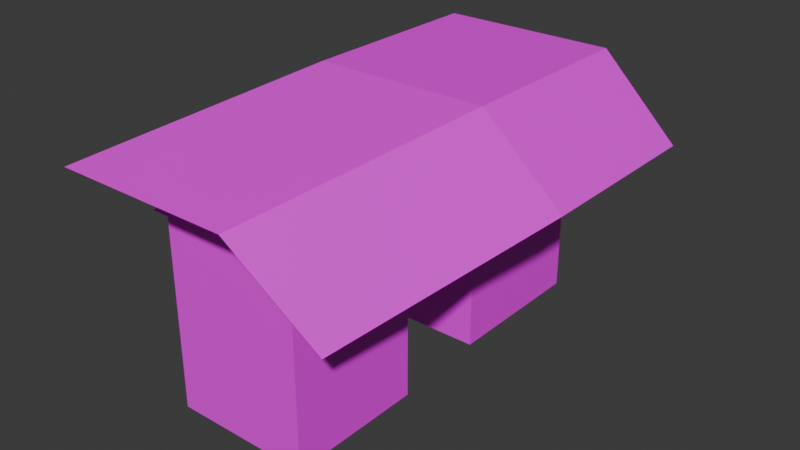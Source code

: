 # Source: shop.blend  (saved by Blender 4.0.36; exported with 4.5.12 LTS)
import bpy
from mathutils import Matrix  # noqa: F401  (used for matrix-valued properties, if any)

bpy.ops.wm.read_factory_settings(use_empty=True)
scene = bpy.context.scene
scene.name = 'Scene'

# ---- collections
col_collection = bpy.data.collections.new('Collection'); scene.collection.children.link(col_collection)

# ---- images (referenced by path relative to the original .blend; pixels are not part of the script)
import os
ASSET_DIR = os.environ.get("B2B_ASSET_DIR", "")  # directory of the original .blend (textures are referenced by path, not embedded)
HERE = os.path.dirname(os.path.abspath(__file__))  # packed textures are extracted next to this script under _unpacked/

def load_image(name, relpath, width, height, colorspace="sRGB"):
    """Load a texture the original file referenced (path relative to the .blend, or extracted next to this script)."""
    p = next((c for c in (os.path.join(HERE, relpath), os.path.join(ASSET_DIR, relpath)) if relpath and os.path.exists(c)), "")
    if p:
        img = bpy.data.images.load(p, check_existing=True)
        img.name = name
    else:  # same state as the original file: an image datablock whose file is absent (Cycles renders it pink)
        img = bpy.data.images.new(name, width, height)
        img.source = "FILE"
        img.filepath = "//" + (relpath or name)
    img.colorspace_settings.name = colorspace
    return img
img_shop = load_image('shop', 'shop.png', 1024, 1024, 'sRGB')

# ---- materials (node trees are filled in below, after node groups)
mat_material_001 = bpy.data.materials.new('Material.001')
mat_material_001.use_transparent_shadow = False

# ---- material node trees
mat_material_001.use_nodes = True; mat_material_001.node_tree.nodes.clear()
_N = mat_material_001.node_tree.nodes; _L = mat_material_001.node_tree.links
n0 = _N.new('ShaderNodeBsdfPrincipled'); n0.name = 'Principled BSDF'; n0.location = (10, 300)
n0.inputs[3].default_value = 1.45
n1 = _N.new('ShaderNodeOutputMaterial'); n1.name = 'Material Output'; n1.location = (300, 300)
n2 = _N.new('ShaderNodeTexImage'); n2.name = 'Image Texture'; n2.location = (-368, 204)
n2.image = img_shop
_L.new(n0.outputs[0], n1.inputs[0])
_L.new(n2.outputs[0], n0.inputs[0])
n1.is_active_output = True

# ---- world
world_world = bpy.data.worlds.new('World'); scene.world = world_world
world_world.use_nodes = True; world_world.node_tree.nodes.clear()
_N = world_world.node_tree.nodes; _L = world_world.node_tree.links
n0 = _N.new('ShaderNodeOutputWorld'); n0.name = 'World Output'; n0.location = (300, 300)
n1 = _N.new('ShaderNodeBackground'); n1.name = 'Background'; n1.location = (10, 300)
n1.inputs[0].default_value = (0.05088, 0.05088, 0.05088, 1.0)
_L.new(n1.outputs[0], n0.inputs[0])
n0.is_active_output = True
world_world.color = (0.05088, 0.05088, 0.05088)
world_world.use_sun_shadow = False
world_world.sun_shadow_jitter_overblur = 0.0

# ---- meshes
me_cube_002 = bpy.data.meshes.new('Cube.002')
me_cube_002.from_pydata([(-1.0, -1.0, -1.0), (-1.0, -1.0, 1.0), (-1.0, 1.0, -1.0), (-1.0, 1.0, 1.0), (1.0, -1.0, -1.0), (1.0, -1.0, 1.0), (1.0, 1.0, -1.0), (1.0, 1.0, 1.0), (-1.0, -1.0, 1.911), (-1.0, 1.0, 1.911), (1.0, 1.0, 1.911), (1.0, -1.0, 1.911), (-1.0, 4.551, 1.0), (1.0, 4.551, 1.0), (-1.0, 4.551, 1.911), (1.0, 4.551, 1.911), (-1.0, 2.352, 1.0), (1.0, 2.352, 1.0), (-1.0, 2.352, 1.911), (1.0, 2.352, 1.911), (-1.0, 4.551, -0.909), (1.0, 4.551, -0.909), (-1.0, 2.352, -0.909), (1.0, 2.352, -0.909), (-0.2279, 3.702, 2.665), (0.2279, 3.702, 2.665), (-0.2279, 3.201, 2.665), (0.2279, 3.201, 2.665), (-1.308, 4.89, 2.774), (1.308, 4.89, 2.774), (-1.308, 2.014, 2.774), (1.308, 2.014, 2.774), (1.16, 4.175, 1.313), (1.16, 3.674, 1.313), (2.24, 5.362, 1.422), (2.24, 2.486, 1.422), (-0.3385, -0.5232, 2.243), (-0.7943, -0.5232, 2.243), (0.7415, -1.71, 2.352), (-1.874, -1.71, 2.352), (0.5939, -0.05068, 0.891), (1.674, -1.238, 1.0), (0.8056, -1.048, 1.763), (-1.194, -1.048, 1.763), (0.03349, -0.1988, 2.517), (-0.4223, -0.1988, 2.517), (0.7741, 1.134, 1.025), (-0.1583, 0.6618, 2.377), (1.854, -0.05305, 1.134), (-0.6141, 0.6618, 2.377), (0.9217, -0.5255, 2.487), (-1.694, -0.5255, 2.487), (0.02785, 1.886, 2.516), (-0.4279, 1.886, 2.516), (-1.508, 0.6985, 2.625), (0.9603, 2.358, 1.164), (2.04, 1.171, 1.273), (1.108, 0.6985, 2.625), (-1.0, 3.173, 1.0), (-1.0, 3.173, 1.911), (1.0, 3.173, 1.0), (1.0, 3.173, 1.911), (-1.0, 3.173, -0.909), (1.0, 3.173, -0.909), (-0.2279, 3.388, 2.665), (0.2279, 3.388, 2.665), (-1.308, 3.087, 2.774), (1.308, 3.087, 2.774), (1.16, 3.861, 1.313), (2.24, 3.56, 1.422), (-1.0, 3.858, 1.0), (-1.0, 3.858, 1.911), (-1.0, 3.858, -0.909), (-0.2279, 3.544, 2.665), (-1.308, 3.983, 2.774), (1.0, 3.858, 1.0), (1.0, 3.858, 1.911), (1.0, 3.858, -0.909), (0.2279, 3.544, 2.665), (1.308, 3.983, 2.774), (1.16, 4.017, 1.313), (2.24, 4.455, 1.422), (0.6648, 0.4153, 0.9437), (1.745, -0.772, 1.053), (0.8123, -1.244, 2.405), (-0.2676, -0.05712, 2.296), (-0.7234, -0.05712, 2.296), (-1.803, -1.244, 2.405), (-1.0, -1.0, -0.5271), (-1.0, 1.0, -0.5271), (1.0, 1.0, -0.5271), (1.0, -1.0, -0.5271), (-1.0, -1.0, 0.1728), (-1.0, 1.0, 0.1728), (1.0, 1.0, 0.1728), (1.0, -1.0, 0.1728), (1.0, 4.551, 0.3637), (-1.0, 4.551, 0.3637), (1.0, 2.352, 0.3637), (-1.0, 2.352, 0.3637), (-1.0, 3.173, 0.3637), (1.0, 3.173, 0.3637), (1.0, 3.858, 0.3637), (-1.0, 3.858, 0.3637), (1.0, 4.551, -0.3503), (1.0, 2.352, -0.3503), (-1.0, 3.173, -0.3503), (1.0, 3.173, -0.3503), (1.0, 3.858, -0.3503), (-1.0, 3.858, -0.3503), (-1.0, 4.551, -0.3503), (-1.0, 2.352, -0.3503)], [], [(92, 1, 3, 93), (93, 3, 7, 94), (94, 7, 5, 95), (95, 5, 1, 92), (2, 6, 4, 0), (110, 104, 21, 20), (10, 9, 8, 11), (5, 7, 10, 11), (3, 1, 8, 9), (1, 5, 11, 8), (13, 12, 14, 15), (70, 71, 14, 12), (76, 75, 13, 15), (76, 15, 25, 78), (9, 10, 19, 18), (10, 7, 17, 19), (3, 9, 18, 16), (7, 3, 16, 17), (77, 72, 20, 21), (107, 105, 23, 63), (109, 110, 20, 72), (105, 111, 22, 23), (82, 83, 41, 40), (15, 14, 24, 25), (18, 19, 42, 43), (59, 18, 26, 64), (74, 79, 29, 28), (64, 26, 30, 66), (85, 82, 40, 36), (25, 24, 28, 29), (80, 32, 34, 81), (67, 31, 35, 69), (25, 29, 34, 32), (78, 25, 32, 80), (37, 36, 38, 39), (38, 36, 40, 41), (86, 85, 36, 37), (83, 84, 38, 41), (87, 86, 37, 39), (84, 87, 39, 38), (43, 42, 44, 45), (26, 18, 43, 45), (19, 27, 44, 42), (27, 26, 45, 44), (57, 54, 51, 50), (54, 53, 49, 51), (56, 57, 50, 48), (53, 52, 47, 49), (52, 55, 46, 47), (55, 56, 48, 46), (33, 35, 56, 55), (27, 33, 55, 52), (26, 27, 52, 53), (35, 31, 57, 56), (30, 26, 53, 54), (31, 30, 54, 57), (27, 65, 68, 33), (79, 67, 69, 81), (33, 68, 69, 35), (73, 64, 66, 74), (30, 31, 67, 66), (71, 59, 64, 73), (111, 106, 62, 22), (108, 107, 63, 77), (23, 22, 62, 63), (19, 61, 65, 27), (19, 17, 60, 61), (16, 18, 59, 58), (104, 108, 77, 21), (14, 71, 73, 24), (24, 73, 74, 28), (29, 79, 81, 34), (65, 78, 80, 68), (68, 80, 81, 69), (66, 67, 79, 74), (106, 109, 72, 62), (63, 62, 72, 77), (61, 76, 78, 65), (61, 60, 75, 76), (58, 59, 71, 70), (50, 51, 87, 84), (51, 49, 86, 87), (48, 50, 84, 83), (49, 47, 85, 86), (47, 46, 82, 85), (46, 48, 83, 82), (4, 91, 88, 0), (6, 90, 91, 4), (2, 89, 90, 6), (0, 88, 89, 2), (91, 95, 92, 88), (90, 94, 95, 91), (89, 93, 94, 90), (88, 92, 93, 89), (58, 70, 103, 100), (13, 75, 102, 96), (75, 60, 101, 102), (16, 58, 100, 99), (17, 16, 99, 98), (70, 12, 97, 103), (60, 17, 98, 101), (12, 13, 96, 97), (100, 103, 109, 106), (96, 102, 108, 104), (102, 101, 107, 108), (99, 100, 106, 111), (98, 99, 111, 105), (103, 97, 110, 109), (101, 98, 105, 107), (97, 96, 104, 110)])
_uv = me_cube_002.uv_layers.new(name='UVMap')
_uv.uv.foreach_set('vector', [0.8447, 0.5385, 0.7853, 0.5385, 0.7853, 0.3948, 0.8447, 0.3948, 0.8105, 0.3487, 0.7511, 0.3487, 0.7511, 0.205, 0.8105, 0.205, 0.000904, 0.6521, 0.06034, 0.6521, 0.06034, 0.7958, 0.000904, 0.7958, 0.7395, 0.5674, 0.7989, 0.5674, 0.7989, 0.7111, 0.7395, 0.7111, 0.7221, 0.1446, 0.5784, 0.1446, 0.5784, 0.000904, 0.7221, 0.000904, 0.3561, 0.8741, 0.3561, 0.7304, 0.3962, 0.7304, 0.3962, 0.8741, 0.6704, 0.5674, 0.6704, 0.7111, 0.5267, 0.7111, 0.5267, 0.5674, 0.724, 0.1446, 0.724, 0.000904, 0.7894, 0.000904, 0.7894, 0.1446, 0.7377, 0.5674, 0.7377, 0.7111, 0.6722, 0.7111, 0.6722, 0.5674, 0.1025, 0.7921, 0.1025, 0.6484, 0.168, 0.6484, 0.168, 0.7921, 0.7835, 0.3948, 0.7835, 0.5385, 0.7181, 0.5385, 0.7181, 0.3948, 0.9158, 0.3792, 0.9158, 0.3138, 0.9657, 0.3138, 0.9657, 0.3792, 0.933, 0.912, 0.933, 0.8466, 0.9829, 0.8466, 0.9829, 0.912, 0.917, 0.4256, 0.9562, 0.3948, 0.9562, 0.4934, 0.9472, 0.5005, 0.3141, 0.7286, 0.3141, 0.5849, 0.4113, 0.5849, 0.4113, 0.7286, 0.6673, 0.9556, 0.6019, 0.9556, 0.6019, 0.8584, 0.6673, 0.8584, 0.7346, 0.9556, 0.6691, 0.9556, 0.6691, 0.8584, 0.7346, 0.8584, 0.5231, 0.5791, 0.5231, 0.7228, 0.4259, 0.7228, 0.4259, 0.5791, 0.7916, 0.8566, 0.7916, 0.7129, 0.8414, 0.7129, 0.8414, 0.8566, 0.1361, 0.9347, 0.1361, 0.9937, 0.09596, 0.9937, 0.09596, 0.9347, 0.958, 0.4446, 0.958, 0.3948, 0.9981, 0.3948, 0.9981, 0.4446, 0.3543, 0.7304, 0.3543, 0.8741, 0.3141, 0.8741, 0.3141, 0.7304, 0.2741, 0.8841, 0.2741, 0.7685, 0.3009, 0.7475, 0.3009, 0.8631, 0.2096, 0.7457, 0.2096, 0.602, 0.2912, 0.6575, 0.2912, 0.6902, 0.1559, 0.009099, 0.2993, 0.000904, 0.2993, 0.2458, 0.1559, 0.254, 0.9622, 0.2755, 0.9158, 0.312, 0.9158, 0.2133, 0.9264, 0.205, 0.3862, 0.299, 0.3862, 0.2834, 0.3916, 0.2834, 0.3916, 0.299, 0.9493, 0.5674, 0.9584, 0.5773, 0.9584, 0.6929, 0.9063, 0.636, 0.879, 0.8357, 0.879, 0.7129, 0.9119, 0.722, 0.9119, 0.8448, 0.000904, 0.4243, 0.000904, 0.3916, 0.08657, 0.314, 0.08657, 0.5019, 0.9233, 0.1249, 0.9156, 0.1165, 0.9156, 0.000904, 0.9596, 0.049, 0.4837, 0.1205, 0.4826, 0.1208, 0.4826, 0.1189, 0.4837, 0.1186, 0.4259, 0.3948, 0.5249, 0.4545, 0.5249, 0.5773, 0.4259, 0.5176, 0.1007, 0.4336, 0.08981, 0.4304, 0.08981, 0.3076, 0.1007, 0.3108, 0.4259, 0.3154, 0.4259, 0.2826, 0.5116, 0.205, 0.5116, 0.393, 0.1158, 0.9204, 0.000904, 0.9329, 0.000904, 0.8101, 0.1158, 0.7976, 0.1882, 0.4875, 0.1559, 0.4924, 0.1559, 0.4583, 0.1882, 0.4534, 0.4867, 0.1186, 0.4867, 0.1205, 0.4862, 0.1206, 0.4862, 0.1187, 0.3142, 0.5255, 0.3142, 0.4099, 0.3338, 0.4378, 0.3338, 0.5534, 0.3659, 0.3206, 0.3659, 0.305, 0.3687, 0.3046, 0.3687, 0.3202, 0.6677, 0.3487, 0.6677, 0.205, 0.7493, 0.2605, 0.7493, 0.2933, 0.07393, 0.3122, 0.000904, 0.2458, 0.000904, 0.000904, 0.07393, 0.06725, 0.154, 0.2458, 0.07574, 0.3058, 0.07574, 0.06092, 0.154, 0.000904, 0.3338, 0.2477, 0.3011, 0.2458, 0.3011, 0.000904, 0.3338, 0.002772, 0.379, 0.3004, 0.379, 0.316, 0.3716, 0.3171, 0.3716, 0.3015, 0.154, 0.3809, 0.154, 0.4964, 0.1025, 0.4232, 0.1025, 0.3076, 0.4829, 0.1157, 0.4829, 0.1176, 0.4816, 0.1179, 0.4816, 0.1161, 0.7395, 0.8633, 0.7719, 0.8584, 0.7719, 0.948, 0.7395, 0.9528, 0.000904, 0.6265, 0.000904, 0.5037, 0.08722, 0.5275, 0.08722, 0.6503, 0.5267, 0.5656, 0.5267, 0.45, 0.5972, 0.3948, 0.5972, 0.5104, 0.4113, 0.4082, 0.4113, 0.5237, 0.3356, 0.5831, 0.3356, 0.4675, 0.3024, 0.4774, 0.3024, 0.6002, 0.2096, 0.5747, 0.2096, 0.4519, 0.5677, 0.8633, 0.6001, 0.8584, 0.6001, 0.9546, 0.5677, 0.9595, 0.1953, 0.4983, 0.1953, 0.6211, 0.1025, 0.6466, 0.1025, 0.5238, 0.265, 0.3345, 0.265, 0.4501, 0.2096, 0.3714, 0.2096, 0.2558, 0.3356, 0.2032, 0.3356, 0.01528, 0.4307, 0.000904, 0.4307, 0.1888, 0.306, 0.7285, 0.293, 0.7248, 0.293, 0.602, 0.306, 0.6057, 0.9138, 0.1237, 0.852, 0.1415, 0.852, 0.01869, 0.9138, 0.000904, 0.1517, 0.8038, 0.1608, 0.7939, 0.2038, 0.8625, 0.1517, 0.9194, 0.4588, 0.9481, 0.4476, 0.9481, 0.4259, 0.8701, 0.4903, 0.8701, 0.3797, 0.299, 0.3797, 0.2834, 0.3861, 0.2834, 0.3861, 0.299, 0.4143, 0.9535, 0.3651, 0.9535, 0.3806, 0.8759, 0.3918, 0.8759, 0.2704, 0.9491, 0.2704, 0.8901, 0.3106, 0.8901, 0.3106, 0.9491, 0.4735, 0.9991, 0.4735, 0.9499, 0.5136, 0.9499, 0.5136, 0.9991, 0.7912, 0.1446, 0.7912, 0.000904, 0.8502, 0.000904, 0.8502, 0.1446, 0.9215, 0.9541, 0.879, 0.9132, 0.9215, 0.8466, 0.9312, 0.8559, 0.9156, 0.1921, 0.9156, 0.1267, 0.9746, 0.1267, 0.9746, 0.1921, 0.2686, 0.8901, 0.2686, 0.9556, 0.2096, 0.9556, 0.2096, 0.8901, 0.8613, 0.9382, 0.8613, 0.9881, 0.8212, 0.9881, 0.8212, 0.9382, 0.5267, 0.8584, 0.5659, 0.8892, 0.5357, 0.9641, 0.5267, 0.9571, 0.9137, 0.7213, 0.9213, 0.7129, 0.9576, 0.7888, 0.9137, 0.8369, 0.477, 0.1258, 0.476, 0.1261, 0.476, 0.1242, 0.477, 0.1239, 0.4239, 0.5341, 0.4131, 0.531, 0.4131, 0.4082, 0.4239, 0.4113, 0.7953, 0.8584, 0.8065, 0.8584, 0.838, 0.9364, 0.7737, 0.9364, 0.5134, 0.393, 0.5134, 0.205, 0.5778, 0.205, 0.5778, 0.393, 0.958, 0.4956, 0.958, 0.4464, 0.9981, 0.4464, 0.9981, 0.4956, 0.8123, 0.3487, 0.8123, 0.205, 0.8615, 0.205, 0.8615, 0.3487, 0.3141, 0.8759, 0.3633, 0.8759, 0.3408, 0.9535, 0.3296, 0.9535, 0.1517, 0.9866, 0.1517, 0.9212, 0.2009, 0.9212, 0.2009, 0.9866, 0.9822, 0.9138, 0.9822, 0.9793, 0.933, 0.9793, 0.933, 0.9138, 0.1559, 0.4516, 0.1559, 0.2637, 0.2078, 0.2558, 0.2078, 0.4438, 0.3036, 0.3651, 0.3036, 0.2495, 0.3338, 0.2925, 0.3338, 0.4081, 0.8633, 0.3418, 0.8633, 0.219, 0.914, 0.205, 0.914, 0.3278, 0.8432, 0.8633, 0.8756, 0.8584, 0.8756, 0.911, 0.8432, 0.9159, 0.8538, 0.6902, 0.8538, 0.5674, 0.9045, 0.5814, 0.9045, 0.7042, 0.6403, 0.3948, 0.6403, 0.5104, 0.599, 0.5428, 0.599, 0.4272, 0.1698, 0.6484, 0.2038, 0.6484, 0.2038, 0.7921, 0.1698, 0.7921, 0.06215, 0.6521, 0.09612, 0.6521, 0.09612, 0.7958, 0.06215, 0.7958, 0.8432, 0.7129, 0.8772, 0.7129, 0.8772, 0.8566, 0.8432, 0.8566, 0.8465, 0.3948, 0.8805, 0.3948, 0.8805, 0.5385, 0.8465, 0.5385, 0.684, 0.7129, 0.7343, 0.7129, 0.7343, 0.8566, 0.684, 0.8566, 0.7395, 0.7129, 0.7898, 0.7129, 0.7898, 0.8566, 0.7395, 0.8566, 0.6301, 0.8566, 0.5798, 0.8566, 0.5798, 0.7129, 0.6301, 0.7129, 0.6822, 0.8566, 0.6319, 0.8566, 0.6319, 0.7129, 0.6822, 0.7129, 0.8633, 0.3928, 0.8633, 0.3436, 0.909, 0.3436, 0.909, 0.3928, 0.8294, 0.1464, 0.8294, 0.1962, 0.7837, 0.1962, 0.7837, 0.1464, 0.4259, 0.9991, 0.4259, 0.9499, 0.4717, 0.9499, 0.4717, 0.9991, 0.04843, 0.9937, 0.04843, 0.9347, 0.09415, 0.9347, 0.09415, 0.9937, 0.4717, 0.7246, 0.4717, 0.8683, 0.4259, 0.8683, 0.4259, 0.7246, 0.7737, 0.9881, 0.7737, 0.9382, 0.8194, 0.9382, 0.8194, 0.9881, 0.04662, 0.9347, 0.04662, 0.9937, 0.000904, 0.9937, 0.000904, 0.9347, 0.4735, 0.8683, 0.4735, 0.7246, 0.5192, 0.7246, 0.5192, 0.8683, 0.7309, 0.1977, 0.6817, 0.1977, 0.6817, 0.1464, 0.7309, 0.1464, 0.6283, 0.1977, 0.5784, 0.1977, 0.5784, 0.1464, 0.6283, 0.1464, 0.7819, 0.1977, 0.7327, 0.1977, 0.7327, 0.1464, 0.7819, 0.1464, 0.852, 0.2023, 0.852, 0.1433, 0.9033, 0.1433, 0.9033, 0.2023, 0.852, 0.5674, 0.852, 0.7111, 0.8007, 0.7111, 0.8007, 0.5674, 0.6799, 0.1977, 0.6301, 0.1977, 0.6301, 0.1464, 0.6799, 0.1464, 0.9683, 0.5023, 0.9683, 0.5612, 0.917, 0.5612, 0.917, 0.5023, 0.578, 0.7129, 0.578, 0.8566, 0.5267, 0.8566, 0.5267, 0.7129])
me_cube_002.materials.append(mat_material_001)
me_cube_002.update()

# ---- objects
ob_cube = bpy.data.objects.new('Cube', me_cube_002)

# ---- transforms, parenting, visibility, modifiers, constraints
ob_cube.location = (-1.625e-16, -0.7736, -0.7316)
ob_cube.scale = (0.5373, 0.5373, 0.5373)

# ---- collection membership
col_collection.objects.link(ob_cube)

# ---- scene / render settings (as saved in the file)
scene.frame_start = 1; scene.frame_end = 250; scene.frame_set(1)
scene.render.engine = 'BLENDER_EEVEE_NEXT'
scene.cycles.sampling_pattern = 'TABULATED_SOBOL'
bpy.context.view_layer.update()

# ---- added for rendering (the .blend has no active camera and no usable light): camera, sun
cam_auto = bpy.data.cameras.new('AutoCamera')
cam_auto.lens = 50.0
cam_auto.sensor_width = 36.0
cam_auto.clip_end = 1000.0
ob_auto_camera = bpy.data.objects.new('AutoCamera', cam_auto)
scene.collection.objects.link(ob_auto_camera)
ob_auto_camera.location = (4.57816, -5.16836, 3.32893)
ob_auto_camera.rotation_euler = (1.09748, -7.21219e-08, 0.694738)
scene.camera = ob_auto_camera
light_auto_sun = bpy.data.lights.new('AutoSun', 'SUN')
light_auto_sun.energy = 3.0
light_auto_sun.angle = 0.0523599
ob_auto_sun = bpy.data.objects.new('AutoSun', light_auto_sun)
scene.collection.objects.link(ob_auto_sun)
ob_auto_sun.rotation_euler = (0.872665, 0.174533, 0.523599)
bpy.context.view_layer.update()

